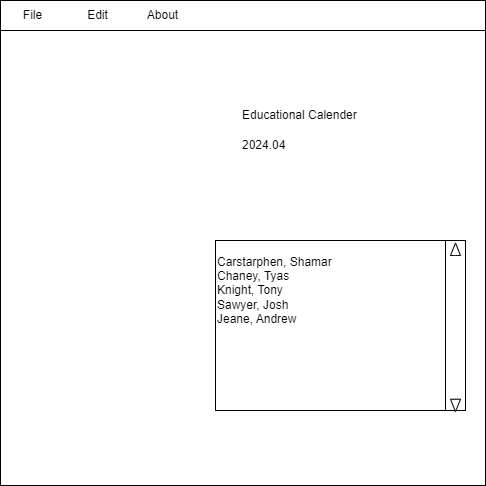

The diagram above was exported from draw.io. Its source (the exported page's mxGraphModel, read from the mxfile embedded in the PNG):
<mxGraphModel dx="1050" dy="621" grid="1" gridSize="10" guides="1" tooltips="1" connect="1" arrows="1" fold="1" page="1" pageScale="1" pageWidth="850" pageHeight="1100" math="0" shadow="0">
  <root>
    <mxCell id="0" />
    <mxCell id="1" parent="0" />
    <mxCell id="Z3QGyZ3y1cETK7Mi2jVu-1" value="" style="whiteSpace=wrap;html=1;aspect=fixed;" vertex="1" parent="1">
      <mxGeometry x="185" y="60" width="485" height="485" as="geometry" />
    </mxCell>
    <mxCell id="Z3QGyZ3y1cETK7Mi2jVu-2" value="" style="rounded=0;whiteSpace=wrap;html=1;" vertex="1" parent="1">
      <mxGeometry x="185" y="60" width="485" height="30" as="geometry" />
    </mxCell>
    <mxCell id="Z3QGyZ3y1cETK7Mi2jVu-3" value="File" style="text;html=1;align=center;verticalAlign=middle;whiteSpace=wrap;rounded=0;" vertex="1" parent="1">
      <mxGeometry x="185" y="60" width="65" height="30" as="geometry" />
    </mxCell>
    <mxCell id="Z3QGyZ3y1cETK7Mi2jVu-4" value="Edit" style="text;html=1;align=center;verticalAlign=middle;whiteSpace=wrap;rounded=0;" vertex="1" parent="1">
      <mxGeometry x="250" y="60" width="65" height="30" as="geometry" />
    </mxCell>
    <mxCell id="Z3QGyZ3y1cETK7Mi2jVu-5" value="About" style="text;html=1;align=center;verticalAlign=middle;whiteSpace=wrap;rounded=0;" vertex="1" parent="1">
      <mxGeometry x="315" y="60" width="65" height="30" as="geometry" />
    </mxCell>
    <mxCell id="Z3QGyZ3y1cETK7Mi2jVu-6" value="Educational Calender" style="text;html=1;align=left;verticalAlign=middle;whiteSpace=wrap;rounded=0;" vertex="1" parent="1">
      <mxGeometry x="425" y="160" width="135" height="30" as="geometry" />
    </mxCell>
    <mxCell id="Z3QGyZ3y1cETK7Mi2jVu-7" value="2024.04" style="text;html=1;align=left;verticalAlign=middle;whiteSpace=wrap;rounded=0;" vertex="1" parent="1">
      <mxGeometry x="425" y="190" width="135" height="30" as="geometry" />
    </mxCell>
    <mxCell id="Z3QGyZ3y1cETK7Mi2jVu-9" value="" style="rounded=0;whiteSpace=wrap;html=1;" vertex="1" parent="1">
      <mxGeometry x="400" y="300" width="250" height="170" as="geometry" />
    </mxCell>
    <mxCell id="Z3QGyZ3y1cETK7Mi2jVu-10" value="" style="rounded=0;whiteSpace=wrap;html=1;" vertex="1" parent="1">
      <mxGeometry x="630" y="300" width="20" height="170" as="geometry" />
    </mxCell>
    <mxCell id="Z3QGyZ3y1cETK7Mi2jVu-11" value="" style="html=1;shadow=0;dashed=0;align=center;verticalAlign=middle;shape=mxgraph.arrows2.arrow;dy=0.6;dx=40;notch=0;rotation=-90;" vertex="1" parent="1">
      <mxGeometry x="633.75" y="303.75" width="12.5" height="10" as="geometry" />
    </mxCell>
    <mxCell id="Z3QGyZ3y1cETK7Mi2jVu-14" value="" style="html=1;shadow=0;dashed=0;align=center;verticalAlign=middle;shape=mxgraph.arrows2.arrow;dy=0.6;dx=40;notch=0;rotation=90;" vertex="1" parent="1">
      <mxGeometry x="633.75" y="460" width="12.5" height="10" as="geometry" />
    </mxCell>
    <mxCell id="Z3QGyZ3y1cETK7Mi2jVu-16" value="&lt;span style=&quot;background-color: initial;&quot;&gt;Carstarphen, Shamar&lt;br&gt;&lt;/span&gt;Chaney, Tyas&lt;br&gt;Knight, Tony&lt;br&gt;Sawyer, Josh&lt;br&gt;Jeane, Andrew" style="text;html=1;align=left;verticalAlign=middle;whiteSpace=wrap;rounded=0;" vertex="1" parent="1">
      <mxGeometry x="400" y="300" width="150" height="100" as="geometry" />
    </mxCell>
  </root>
</mxGraphModel>